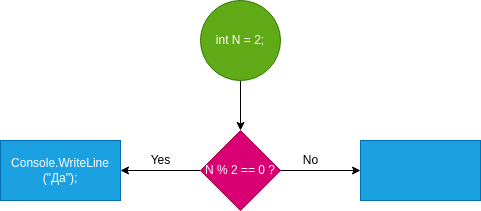

The diagram above was exported from draw.io. Its source (the exported page's mxGraphModel, read from the mxfile embedded in the PNG):
<mxGraphModel dx="693" dy="384" grid="1" gridSize="10" guides="1" tooltips="1" connect="1" arrows="1" fold="1" page="1" pageScale="1" pageWidth="827" pageHeight="1169" math="0" shadow="0">
  <root>
    <mxCell id="0" />
    <mxCell id="1" parent="0" />
    <mxCell id="8" value="" style="edgeStyle=none;html=1;" edge="1" parent="1" source="2" target="3">
      <mxGeometry relative="1" as="geometry" />
    </mxCell>
    <mxCell id="2" value="int N = 2;" style="ellipse;whiteSpace=wrap;html=1;fillColor=#60a917;fontColor=#ffffff;strokeColor=#2D7600;" vertex="1" parent="1">
      <mxGeometry x="360" width="80" height="80" as="geometry" />
    </mxCell>
    <mxCell id="6" value="" style="edgeStyle=none;html=1;" edge="1" parent="1" source="3" target="4">
      <mxGeometry relative="1" as="geometry">
        <Array as="points" />
      </mxGeometry>
    </mxCell>
    <mxCell id="7" value="" style="edgeStyle=none;html=1;" edge="1" parent="1" source="3" target="5">
      <mxGeometry relative="1" as="geometry" />
    </mxCell>
    <mxCell id="3" value="N % 2 == 0 ?" style="rhombus;whiteSpace=wrap;html=1;fillColor=#d80073;fontColor=#ffffff;strokeColor=#A50040;" vertex="1" parent="1">
      <mxGeometry x="360" y="130" width="80" height="80" as="geometry" />
    </mxCell>
    <mxCell id="4" value="" style="whiteSpace=wrap;html=1;fillColor=#1ba1e2;fontColor=#ffffff;strokeColor=#006EAF;" vertex="1" parent="1">
      <mxGeometry x="520" y="140" width="120" height="60" as="geometry" />
    </mxCell>
    <mxCell id="5" value="Console.WriteLine (&quot;Да&quot;);" style="whiteSpace=wrap;html=1;fillColor=#1ba1e2;fontColor=#ffffff;strokeColor=#006EAF;" vertex="1" parent="1">
      <mxGeometry x="160" y="140" width="120" height="60" as="geometry" />
    </mxCell>
    <mxCell id="9" value="Yes" style="text;html=1;align=center;verticalAlign=middle;resizable=0;points=[];autosize=1;strokeColor=none;fillColor=none;" vertex="1" parent="1">
      <mxGeometry x="300" y="145" width="40" height="30" as="geometry" />
    </mxCell>
    <mxCell id="10" value="No" style="text;html=1;align=center;verticalAlign=middle;resizable=0;points=[];autosize=1;strokeColor=none;fillColor=none;" vertex="1" parent="1">
      <mxGeometry x="450" y="145" width="40" height="30" as="geometry" />
    </mxCell>
  </root>
</mxGraphModel>